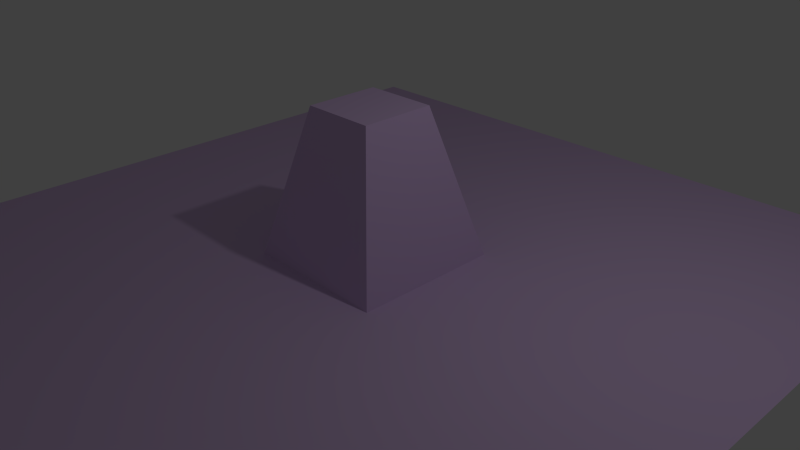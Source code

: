 # Source: lightmap.blend  (saved by Blender 2.76.0; exported with 4.5.12 LTS)
import bpy
from mathutils import Matrix  # noqa: F401  (used for matrix-valued properties, if any)

bpy.ops.wm.read_factory_settings(use_empty=True)
scene = bpy.context.scene
scene.name = 'Scene'

# ---- collections
col_collection_1 = bpy.data.collections.new('Collection 1'); scene.collection.children.link(col_collection_1)

# ---- materials (node trees are filled in below, after node groups)
mat_material = bpy.data.materials.new('Material')
mat_material.alpha_threshold = 0.0
mat_material.use_transparent_shadow = False
mat_material.diffuse_color = (0.6857, 0.5102, 0.8, 1.0)
mat_material.roughness = 0.5
mat_material.line_color = (0.0, 0.0, 0.0, 1.0)

# ---- material node trees

# ---- world
world_world = bpy.data.worlds.new('World'); scene.world = world_world
world_world.color = (0.05088, 0.05088, 0.05088)
world_world.use_sun_shadow = False
world_world.sun_shadow_jitter_overblur = 0.0
world_world.cycles.sampling_method = 'MANUAL'
world_world.cycles.sample_map_resolution = 256

# ---- cameras
cam_camera = bpy.data.cameras.new('Camera')
cam_camera.clip_end = 100.0
cam_camera.lens = 35.0
cam_camera.sensor_width = 32.0
cam_camera.sensor_height = 18.0
cam_camera.ortho_scale = 7.314
cam_camera.dof.focus_distance = 0.0
cam_camera.dof.aperture_fstop = 128.0

# ---- lights
light_lamp = bpy.data.lights.new('Lamp', 'POINT')
light_lamp.transmission_factor = 0.0
light_lamp.cutoff_distance = 30.0
light_lamp.energy = 100.0
light_lamp.shadow_buffer_clip_start = 1.001
light_lamp.shadow_soft_size = 0.1
light_lamp.shadow_maximum_resolution = 0.006
light_lamp.use_absolute_resolution = True
light_lamp.cycles.use_multiple_importance_sampling = False

# ---- meshes
me_cube = bpy.data.meshes.new('Cube')
me_cube.from_pydata([(1.0, 1.0, 0.0), (1.0, -1.0, 0.0), (-1.0, -1.0, 0.0), (-1.0, 1.0, 0.0), (0.5, 0.5, 2.0), (0.5, -0.5, 2.0), (-0.5, -0.5, 2.0), (-0.5, 0.5, 2.0), (-5.0, -5.0, 0.0), (5.0, -5.0, 0.0), (-5.0, 5.0, 0.0), (5.0, 5.0, 0.0)], [], [(0, 1, 2, 3), (4, 7, 6, 5), (0, 4, 5, 1), (1, 5, 6, 2), (2, 6, 7, 3), (4, 0, 3, 7), (8, 9, 11, 10)])
_uv = me_cube.uv_layers.new(name='diffuse')
_uv.uv.foreach_set('vector', [1.0, 0.7497, 1.0, 0.9315, 0.8333, 0.9315, 0.8333, 0.7497, 0.8333, 0.9091, 0.8333, 1.0, 0.75, 1.0, 0.75, 0.9091, 1.0, 0.3748, 0.9583, 0.5622, 0.875, 0.5622, 0.8333, 0.3748, 0.8333, 0.3748, 0.875, 0.1874, 0.9583, 0.1874, 1.0, 0.3748, 0.8333, 0.1874, 0.875, 0.0, 0.9583, 4.335e-08, 1.0, 0.1874, 0.9583, 0.5622, 1.0, 0.7497, 0.8333, 0.7497, 0.875, 0.5622, 7.947e-08, 0.9091, 0.0, 8.67e-08, 0.8333, 0.0, 0.8333, 0.9091])
_uv.active_render = True
_uv = me_cube.uv_layers.new(name='lightmap')
_uv.uv.foreach_set('vector', [1.0, 0.7497, 1.0, 0.9315, 0.8333, 0.9315, 0.8333, 0.7497, 0.8333, 0.9091, 0.8333, 1.0, 0.75, 1.0, 0.75, 0.9091, 1.0, 0.3748, 0.9583, 0.5622, 0.875, 0.5622, 0.8333, 0.3748, 0.8333, 0.3748, 0.875, 0.1874, 0.9583, 0.1874, 1.0, 0.3748, 0.8333, 0.1874, 0.875, 0.0, 0.9583, 4.335e-08, 1.0, 0.1874, 0.9583, 0.5622, 1.0, 0.7497, 0.8333, 0.7497, 0.875, 0.5622, 7.947e-08, 0.9091, 0.0, 8.67e-08, 0.8333, 0.0, 0.8333, 0.9091])
me_cube.materials.append(mat_material)
me_cube.use_remesh_preserve_volume = False
me_cube.use_remesh_preserve_attributes = False
me_cube.use_mirror_vertex_groups = False
me_cube.update()

# ---- objects
ob_cube = bpy.data.objects.new('Cube', me_cube)
ob_lamp = bpy.data.objects.new('Lamp', light_lamp)
ob_camera = bpy.data.objects.new('Camera', cam_camera)

# ---- transforms, parenting, visibility, modifiers, constraints
ob_cube.location = (0.0, 0.0, 0.0)
ob_cube.lock_rotations_4d = False
ob_cube.empty_display_type = 'ARROWS'
ob_cube.lineart.crease_threshold = 0.0
ob_lamp.location = (4.076, 1.005, 5.904)
ob_lamp.rotation_euler = (0.6503, 0.05522, 1.866)
ob_lamp.lock_rotations_4d = False
ob_lamp.empty_display_type = 'ARROWS'
ob_lamp.color = (0.0, 0.0, 0.0, 0.0)
ob_lamp.lineart.crease_threshold = 0.0
ob_camera.location = (7.481, -6.508, 5.344)
ob_camera.rotation_euler = (1.109, 0.01082, 0.8149)
ob_camera.lock_rotations_4d = False
ob_camera.empty_display_type = 'ARROWS'
ob_camera.color = (0.0, 0.0, 0.0, 0.0)
ob_camera.display_type = 'WIRE'
ob_camera.lineart.crease_threshold = 0.0

# ---- collection membership
col_collection_1.objects.link(ob_cube)
col_collection_1.objects.link(ob_lamp)
col_collection_1.objects.link(ob_camera)

# ---- scene / render settings (as saved in the file)
scene.camera = ob_camera
scene.frame_start = 1; scene.frame_end = 250; scene.frame_set(1)
scene.render.engine = 'BLENDER_EEVEE_NEXT'
scene.render.resolution_percentage = 50
scene.render.dither_intensity = 0.0
scene.cycles.use_denoising = False
scene.cycles.samples = 10
scene.cycles.sampling_pattern = 'TABULATED_SOBOL'
scene.cycles.light_sampling_threshold = 0.0
scene.cycles.use_adaptive_sampling = False
scene.cycles.use_light_tree = False
scene.cycles.blur_glossy = 0.0
scene.cycles.volume_bounces = 1
scene.cycles.pixel_filter_type = 'GAUSSIAN'
scene.cycles.sample_clamp_indirect = 0.0
scene.view_settings.view_transform = 'Standard'
bpy.context.view_layer.update()

